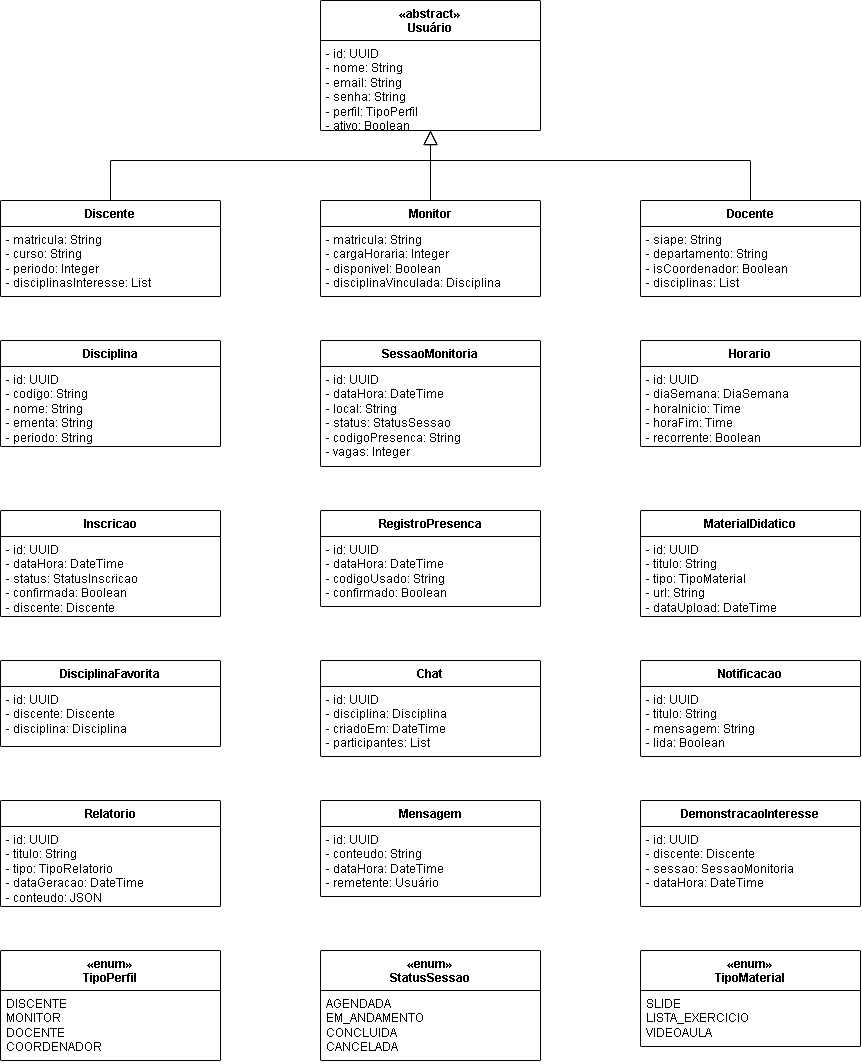

The diagram above was exported from draw.io. Its source (the exported page's mxGraphModel, read from the mxfile embedded in the PNG):
<mxGraphModel dx="1935" dy="1128" grid="1" gridSize="10" guides="1" tooltips="1" connect="1" arrows="1" fold="1" page="1" pageScale="1" pageWidth="1100" pageHeight="1400" math="0" shadow="0">
  <root>
    <mxCell id="0" />
    <mxCell id="1" parent="0" />
    <mxCell id="usuario" parent="1" style="swimlane;fontStyle=1;align=center;verticalAlign=top;childLayout=stackLayout;horizontal=1;startSize=40;horizontalStack=0;resizeParent=1;resizeParentMax=0;resizeLast=0;collapsible=1;marginBottom=0;whiteSpace=wrap;html=1;" value="«abstract»&#10;Usuário" vertex="1">
      <mxGeometry height="130" width="220" x="400" y="40" as="geometry" />
    </mxCell>
    <mxCell id="usuario_attr" parent="usuario" style="text;strokeColor=none;fillColor=none;align=left;verticalAlign=top;spacingLeft=4;spacingRight=4;overflow=hidden;rotatable=0;points=[[0,0.5],[1,0.5]];portConstraint=eastwest;whiteSpace=wrap;html=1;" value="- id: UUID&#10;- nome: String&#10;- email: String&#10;- senha: String&#10;- perfil: TipoPerfil&#10;- ativo: Boolean" vertex="1">
      <mxGeometry height="90" width="220" y="40" as="geometry" />
    </mxCell>
    <mxCell id="discente" parent="1" style="swimlane;fontStyle=1;align=center;verticalAlign=top;childLayout=stackLayout;horizontal=1;startSize=26;horizontalStack=0;resizeParent=1;resizeParentMax=0;resizeLast=0;collapsible=1;marginBottom=0;whiteSpace=wrap;html=1;" value="Discente" vertex="1">
      <mxGeometry height="96" width="220" x="80" y="240" as="geometry" />
    </mxCell>
    <mxCell id="discente_attr" parent="discente" style="text;strokeColor=none;fillColor=none;align=left;verticalAlign=top;spacingLeft=4;spacingRight=4;overflow=hidden;rotatable=0;points=[[0,0.5],[1,0.5]];portConstraint=eastwest;whiteSpace=wrap;html=1;" value="- matricula: String&#10;- curso: String&#10;- periodo: Integer&#10;- disciplinasInteresse: List" vertex="1">
      <mxGeometry height="70" width="220" y="26" as="geometry" />
    </mxCell>
    <mxCell id="monitor" parent="1" style="swimlane;fontStyle=1;align=center;verticalAlign=top;childLayout=stackLayout;horizontal=1;startSize=26;horizontalStack=0;resizeParent=1;resizeParentMax=0;resizeLast=0;collapsible=1;marginBottom=0;whiteSpace=wrap;html=1;" value="Monitor" vertex="1">
      <mxGeometry height="96" width="220" x="400" y="240" as="geometry" />
    </mxCell>
    <mxCell id="monitor_attr" parent="monitor" style="text;strokeColor=none;fillColor=none;align=left;verticalAlign=top;spacingLeft=4;spacingRight=4;overflow=hidden;rotatable=0;points=[[0,0.5],[1,0.5]];portConstraint=eastwest;whiteSpace=wrap;html=1;" value="- matricula: String&#10;- cargaHoraria: Integer&#10;- disponivel: Boolean&#10;- disciplinaVinculada: Disciplina" vertex="1">
      <mxGeometry height="70" width="220" y="26" as="geometry" />
    </mxCell>
    <mxCell id="docente" parent="1" style="swimlane;fontStyle=1;align=center;verticalAlign=top;childLayout=stackLayout;horizontal=1;startSize=26;horizontalStack=0;resizeParent=1;resizeParentMax=0;resizeLast=0;collapsible=1;marginBottom=0;whiteSpace=wrap;html=1;" value="Docente" vertex="1">
      <mxGeometry height="96" width="220" x="720" y="240" as="geometry" />
    </mxCell>
    <mxCell id="docente_attr" parent="docente" style="text;strokeColor=none;fillColor=none;align=left;verticalAlign=top;spacingLeft=4;spacingRight=4;overflow=hidden;rotatable=0;points=[[0,0.5],[1,0.5]];portConstraint=eastwest;whiteSpace=wrap;html=1;" value="- siape: String&#10;- departamento: String&#10;- isCoordenador: Boolean&#10;- disciplinas: List&lt;Disciplina&gt;" vertex="1">
      <mxGeometry height="70" width="220" y="26" as="geometry" />
    </mxCell>
    <mxCell id="disciplina" parent="1" style="swimlane;fontStyle=1;align=center;verticalAlign=top;childLayout=stackLayout;horizontal=1;startSize=26;horizontalStack=0;resizeParent=1;resizeParentMax=0;resizeLast=0;collapsible=1;marginBottom=0;whiteSpace=wrap;html=1;" value="Disciplina" vertex="1">
      <mxGeometry height="106" width="220" x="80" y="380" as="geometry" />
    </mxCell>
    <mxCell id="disciplina_attr" parent="disciplina" style="text;strokeColor=none;fillColor=none;align=left;verticalAlign=top;spacingLeft=4;spacingRight=4;overflow=hidden;rotatable=0;points=[[0,0.5],[1,0.5]];portConstraint=eastwest;whiteSpace=wrap;html=1;" value="- id: UUID&#10;- codigo: String&#10;- nome: String&#10;- ementa: String&#10;- periodo: String" vertex="1">
      <mxGeometry height="80" width="220" y="26" as="geometry" />
    </mxCell>
    <mxCell id="sessao" parent="1" style="swimlane;fontStyle=1;align=center;verticalAlign=top;childLayout=stackLayout;horizontal=1;startSize=26;horizontalStack=0;resizeParent=1;resizeParentMax=0;resizeLast=0;collapsible=1;marginBottom=0;whiteSpace=wrap;html=1;" value="SessaoMonitoria" vertex="1">
      <mxGeometry height="126" width="220" x="400" y="380" as="geometry" />
    </mxCell>
    <mxCell id="sessao_attr" parent="sessao" style="text;strokeColor=none;fillColor=none;align=left;verticalAlign=top;spacingLeft=4;spacingRight=4;overflow=hidden;rotatable=0;points=[[0,0.5],[1,0.5]];portConstraint=eastwest;whiteSpace=wrap;html=1;" value="- id: UUID&#10;- dataHora: DateTime&#10;- local: String&#10;- status: StatusSessao&#10;- codigoPresenca: String&#10;- vagas: Integer" vertex="1">
      <mxGeometry height="100" width="220" y="26" as="geometry" />
    </mxCell>
    <mxCell id="horario" parent="1" style="swimlane;fontStyle=1;align=center;verticalAlign=top;childLayout=stackLayout;horizontal=1;startSize=26;horizontalStack=0;resizeParent=1;resizeParentMax=0;resizeLast=0;collapsible=1;marginBottom=0;whiteSpace=wrap;html=1;" value="Horario" vertex="1">
      <mxGeometry height="106" width="220" x="720" y="380" as="geometry" />
    </mxCell>
    <mxCell id="horario_attr" parent="horario" style="text;strokeColor=none;fillColor=none;align=left;verticalAlign=top;spacingLeft=4;spacingRight=4;overflow=hidden;rotatable=0;points=[[0,0.5],[1,0.5]];portConstraint=eastwest;whiteSpace=wrap;html=1;" value="- id: UUID&#10;- diaSemana: DiaSemana&#10;- horaInicio: Time&#10;- horaFim: Time&#10;- recorrente: Boolean" vertex="1">
      <mxGeometry height="80" width="220" y="26" as="geometry" />
    </mxCell>
    <mxCell id="inscricao" parent="1" style="swimlane;fontStyle=1;align=center;verticalAlign=top;childLayout=stackLayout;horizontal=1;startSize=26;horizontalStack=0;resizeParent=1;resizeParentMax=0;resizeLast=0;collapsible=1;marginBottom=0;whiteSpace=wrap;html=1;" value="Inscricao" vertex="1">
      <mxGeometry height="106" width="220" x="80" y="550" as="geometry" />
    </mxCell>
    <mxCell id="inscricao_attr" parent="inscricao" style="text;strokeColor=none;fillColor=none;align=left;verticalAlign=top;spacingLeft=4;spacingRight=4;overflow=hidden;rotatable=0;points=[[0,0.5],[1,0.5]];portConstraint=eastwest;whiteSpace=wrap;html=1;" value="- id: UUID&#10;- dataHora: DateTime&#10;- status: StatusInscricao&#10;- confirmada: Boolean&#10;- discente: Discente" vertex="1">
      <mxGeometry height="80" width="220" y="26" as="geometry" />
    </mxCell>
    <mxCell id="registro" parent="1" style="swimlane;fontStyle=1;align=center;verticalAlign=top;childLayout=stackLayout;horizontal=1;startSize=26;horizontalStack=0;resizeParent=1;resizeParentMax=0;resizeLast=0;collapsible=1;marginBottom=0;whiteSpace=wrap;html=1;" value="RegistroPresenca" vertex="1">
      <mxGeometry height="96" width="220" x="400" y="550" as="geometry" />
    </mxCell>
    <mxCell id="registro_attr" parent="registro" style="text;strokeColor=none;fillColor=none;align=left;verticalAlign=top;spacingLeft=4;spacingRight=4;overflow=hidden;rotatable=0;points=[[0,0.5],[1,0.5]];portConstraint=eastwest;whiteSpace=wrap;html=1;" value="- id: UUID&#10;- dataHora: DateTime&#10;- codigoUsado: String&#10;- confirmado: Boolean" vertex="1">
      <mxGeometry height="70" width="220" y="26" as="geometry" />
    </mxCell>
    <mxCell id="material" parent="1" style="swimlane;fontStyle=1;align=center;verticalAlign=top;childLayout=stackLayout;horizontal=1;startSize=26;horizontalStack=0;resizeParent=1;resizeParentMax=0;resizeLast=0;collapsible=1;marginBottom=0;whiteSpace=wrap;html=1;" value="MaterialDidatico" vertex="1">
      <mxGeometry height="106" width="220" x="720" y="550" as="geometry" />
    </mxCell>
    <mxCell id="material_attr" parent="material" style="text;strokeColor=none;fillColor=none;align=left;verticalAlign=top;spacingLeft=4;spacingRight=4;overflow=hidden;rotatable=0;points=[[0,0.5],[1,0.5]];portConstraint=eastwest;whiteSpace=wrap;html=1;" value="- id: UUID&#10;- titulo: String&#10;- tipo: TipoMaterial&#10;- url: String&#10;- dataUpload: DateTime" vertex="1">
      <mxGeometry height="80" width="220" y="26" as="geometry" />
    </mxCell>
    <mxCell id="disciplina_fav" parent="1" style="swimlane;fontStyle=1;align=center;verticalAlign=top;childLayout=stackLayout;horizontal=1;startSize=26;horizontalStack=0;resizeParent=1;resizeParentMax=0;resizeLast=0;collapsible=1;marginBottom=0;whiteSpace=wrap;html=1;" value="DisciplinaFavorita" vertex="1">
      <mxGeometry height="86" width="220" x="80" y="700" as="geometry" />
    </mxCell>
    <mxCell id="disciplina_fav_attr" parent="disciplina_fav" style="text;strokeColor=none;fillColor=none;align=left;verticalAlign=top;spacingLeft=4;spacingRight=4;overflow=hidden;rotatable=0;points=[[0,0.5],[1,0.5]];portConstraint=eastwest;whiteSpace=wrap;html=1;" value="- id: UUID&#10;- discente: Discente&#10;- disciplina: Disciplina" vertex="1">
      <mxGeometry height="60" width="220" y="26" as="geometry" />
    </mxCell>
    <mxCell id="chat" parent="1" style="swimlane;fontStyle=1;align=center;verticalAlign=top;childLayout=stackLayout;horizontal=1;startSize=26;horizontalStack=0;resizeParent=1;resizeParentMax=0;resizeLast=0;collapsible=1;marginBottom=0;whiteSpace=wrap;html=1;" value="Chat" vertex="1">
      <mxGeometry height="96" width="220" x="400" y="700" as="geometry" />
    </mxCell>
    <mxCell id="chat_attr" parent="chat" style="text;strokeColor=none;fillColor=none;align=left;verticalAlign=top;spacingLeft=4;spacingRight=4;overflow=hidden;rotatable=0;points=[[0,0.5],[1,0.5]];portConstraint=eastwest;whiteSpace=wrap;html=1;" value="- id: UUID&#10;- disciplina: Disciplina&#10;- criadoEm: DateTime&#10;- participantes: List&lt;Usuário&gt;" vertex="1">
      <mxGeometry height="70" width="220" y="26" as="geometry" />
    </mxCell>
    <mxCell id="notificacao" parent="1" style="swimlane;fontStyle=1;align=center;verticalAlign=top;childLayout=stackLayout;horizontal=1;startSize=26;horizontalStack=0;resizeParent=1;resizeParentMax=0;resizeLast=0;collapsible=1;marginBottom=0;whiteSpace=wrap;html=1;" value="Notificacao" vertex="1">
      <mxGeometry height="96" width="220" x="720" y="700" as="geometry" />
    </mxCell>
    <mxCell id="notificacao_attr" parent="notificacao" style="text;strokeColor=none;fillColor=none;align=left;verticalAlign=top;spacingLeft=4;spacingRight=4;overflow=hidden;rotatable=0;points=[[0,0.5],[1,0.5]];portConstraint=eastwest;whiteSpace=wrap;html=1;" value="- id: UUID&#10;- titulo: String&#10;- mensagem: String&#10;- lida: Boolean" vertex="1">
      <mxGeometry height="70" width="220" y="26" as="geometry" />
    </mxCell>
    <mxCell id="relatorio" parent="1" style="swimlane;fontStyle=1;align=center;verticalAlign=top;childLayout=stackLayout;horizontal=1;startSize=26;horizontalStack=0;resizeParent=1;resizeParentMax=0;resizeLast=0;collapsible=1;marginBottom=0;whiteSpace=wrap;html=1;" value="Relatorio" vertex="1">
      <mxGeometry height="106" width="220" x="80" y="840" as="geometry" />
    </mxCell>
    <mxCell id="relatorio_attr" parent="relatorio" style="text;strokeColor=none;fillColor=none;align=left;verticalAlign=top;spacingLeft=4;spacingRight=4;overflow=hidden;rotatable=0;points=[[0,0.5],[1,0.5]];portConstraint=eastwest;whiteSpace=wrap;html=1;" value="- id: UUID&#10;- titulo: String&#10;- tipo: TipoRelatorio&#10;- dataGeracao: DateTime&#10;- conteudo: JSON" vertex="1">
      <mxGeometry height="80" width="220" y="26" as="geometry" />
    </mxCell>
    <mxCell id="mensagem" parent="1" style="swimlane;fontStyle=1;align=center;verticalAlign=top;childLayout=stackLayout;horizontal=1;startSize=26;horizontalStack=0;resizeParent=1;resizeParentMax=0;resizeLast=0;collapsible=1;marginBottom=0;whiteSpace=wrap;html=1;" value="Mensagem" vertex="1">
      <mxGeometry height="96" width="220" x="400" y="840" as="geometry" />
    </mxCell>
    <mxCell id="mensagem_attr" parent="mensagem" style="text;strokeColor=none;fillColor=none;align=left;verticalAlign=top;spacingLeft=4;spacingRight=4;overflow=hidden;rotatable=0;points=[[0,0.5],[1,0.5]];portConstraint=eastwest;whiteSpace=wrap;html=1;" value="- id: UUID&#10;- conteudo: String&#10;- dataHora: DateTime&#10;- remetente: Usuário" vertex="1">
      <mxGeometry height="70" width="220" y="26" as="geometry" />
    </mxCell>
    <mxCell id="interesse" parent="1" style="swimlane;fontStyle=1;align=center;verticalAlign=top;childLayout=stackLayout;horizontal=1;startSize=26;horizontalStack=0;resizeParent=1;resizeParentMax=0;resizeLast=0;collapsible=1;marginBottom=0;whiteSpace=wrap;html=1;" value="DemonstracaoInteresse" vertex="1">
      <mxGeometry height="106" width="220" x="720" y="840" as="geometry" />
    </mxCell>
    <mxCell id="interesse_attr" parent="interesse" style="text;strokeColor=none;fillColor=none;align=left;verticalAlign=top;spacingLeft=4;spacingRight=4;overflow=hidden;rotatable=0;points=[[0,0.5],[1,0.5]];portConstraint=eastwest;whiteSpace=wrap;html=1;" value="- id: UUID&#10;- discente: Discente&#10;- sessao: SessaoMonitoria&#10;- dataHora: DateTime" vertex="1">
      <mxGeometry height="80" width="220" y="26" as="geometry" />
    </mxCell>
    <mxCell id="enum_perfil" parent="1" style="swimlane;fontStyle=1;align=center;verticalAlign=top;childLayout=stackLayout;horizontal=1;startSize=40;horizontalStack=0;resizeParent=1;resizeParentMax=0;resizeLast=0;collapsible=1;marginBottom=0;whiteSpace=wrap;html=1;" value="«enum»&#10;TipoPerfil" vertex="1">
      <mxGeometry height="110" width="220" x="80" y="990" as="geometry" />
    </mxCell>
    <mxCell id="enum_perfil_attr" parent="enum_perfil" style="text;strokeColor=none;fillColor=none;align=left;verticalAlign=top;spacingLeft=4;spacingRight=4;overflow=hidden;rotatable=0;points=[[0,0.5],[1,0.5]];portConstraint=eastwest;whiteSpace=wrap;html=1;" value="DISCENTE&#10;MONITOR&#10;DOCENTE&#10;COORDENADOR" vertex="1">
      <mxGeometry height="70" width="220" y="40" as="geometry" />
    </mxCell>
    <mxCell id="enum_status" parent="1" style="swimlane;fontStyle=1;align=center;verticalAlign=top;childLayout=stackLayout;horizontal=1;startSize=40;horizontalStack=0;resizeParent=1;resizeParentMax=0;resizeLast=0;collapsible=1;marginBottom=0;whiteSpace=wrap;html=1;" value="«enum»&#10;StatusSessao" vertex="1">
      <mxGeometry height="110" width="220" x="400" y="990" as="geometry" />
    </mxCell>
    <mxCell id="enum_status_attr" parent="enum_status" style="text;strokeColor=none;fillColor=none;align=left;verticalAlign=top;spacingLeft=4;spacingRight=4;overflow=hidden;rotatable=0;points=[[0,0.5],[1,0.5]];portConstraint=eastwest;whiteSpace=wrap;html=1;" value="AGENDADA&#10;EM_ANDAMENTO&#10;CONCLUIDA&#10;CANCELADA" vertex="1">
      <mxGeometry height="70" width="220" y="40" as="geometry" />
    </mxCell>
    <mxCell id="enum_material" parent="1" style="swimlane;fontStyle=1;align=center;verticalAlign=top;childLayout=stackLayout;horizontal=1;startSize=40;horizontalStack=0;resizeParent=1;resizeParentMax=0;resizeLast=0;collapsible=1;marginBottom=0;whiteSpace=wrap;html=1;" value="«enum»&#10;TipoMaterial" vertex="1">
      <mxGeometry height="96" width="220" x="720" y="990" as="geometry" />
    </mxCell>
    <mxCell id="enum_material_attr" parent="enum_material" style="text;strokeColor=none;fillColor=none;align=left;verticalAlign=top;spacingLeft=4;spacingRight=4;overflow=hidden;rotatable=0;points=[[0,0.5],[1,0.5]];portConstraint=eastwest;whiteSpace=wrap;html=1;" value="SLIDE&#10;LISTA_EXERCICIO&#10;VIDEOAULA" vertex="1">
      <mxGeometry height="56" width="220" y="40" as="geometry" />
    </mxCell>
    <mxCell id="edge_discente_usuario" edge="1" parent="1" source="discente" style="endArrow=block;endFill=0;endSize=12;html=1;edgeStyle=orthogonalEdgeStyle;rounded=0;" target="usuario" value="">
      <mxGeometry relative="1" width="160" as="geometry">
        <Array as="points">
          <mxPoint x="190" y="200" />
          <mxPoint x="510" y="200" />
        </Array>
        <mxPoint x="190" y="240" as="sourcePoint" />
        <mxPoint x="510" y="170" as="targetPoint" />
      </mxGeometry>
    </mxCell>
    <mxCell id="edge_monitor_usuario" edge="1" parent="1" source="monitor" style="endArrow=block;endFill=0;endSize=12;html=1;edgeStyle=orthogonalEdgeStyle;rounded=0;" target="usuario" value="">
      <mxGeometry relative="1" width="160" as="geometry">
        <mxPoint x="510" y="240" as="sourcePoint" />
        <mxPoint x="510" y="170" as="targetPoint" />
      </mxGeometry>
    </mxCell>
    <mxCell id="edge_docente_usuario" edge="1" parent="1" source="docente" style="endArrow=block;endFill=0;endSize=12;html=1;edgeStyle=orthogonalEdgeStyle;rounded=0;" target="usuario" value="">
      <mxGeometry relative="1" width="160" as="geometry">
        <Array as="points">
          <mxPoint x="830" y="200" />
          <mxPoint x="510" y="200" />
        </Array>
        <mxPoint x="830" y="240" as="sourcePoint" />
        <mxPoint x="510" y="170" as="targetPoint" />
      </mxGeometry>
    </mxCell>
  </root>
</mxGraphModel>